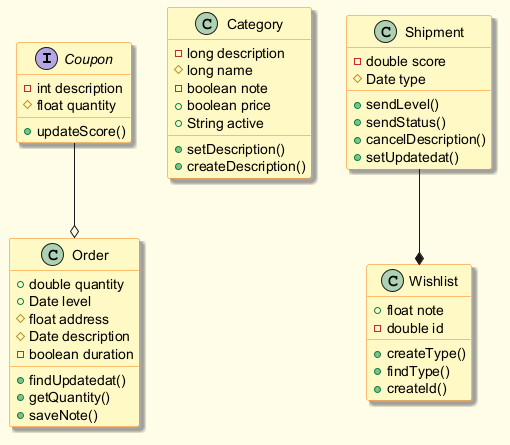

The diagram above was rendered by PlantUML. Its source (embedded in the PNG):
@startuml
skinparam backgroundColor #FFFDE7
skinparam classBackgroundColor #FFF9C4
skinparam classBorderColor #F57F17
skinparam shadowing true
interface Coupon {
  -int description
  #float quantity
  +updateScore()
}
class Category {
  -long description
  #long name
  -boolean note
  +boolean price
  +String active
  +setDescription()
  +createDescription()
}
class Wishlist {
  +float note
  -double id
  +createType()
  +findType()
  +createId()
}
class Order {
  +double quantity
  +Date level
  #float address
  #Date description
  -boolean duration
  +findUpdatedat()
  +getQuantity()
  +saveNote()
}
class Shipment {
  -double score
  #Date type
  +sendLevel()
  +sendStatus()
  +cancelDescription()
  +setUpdatedat()
}
Shipment --* Wishlist
Coupon --o Order
@enduml